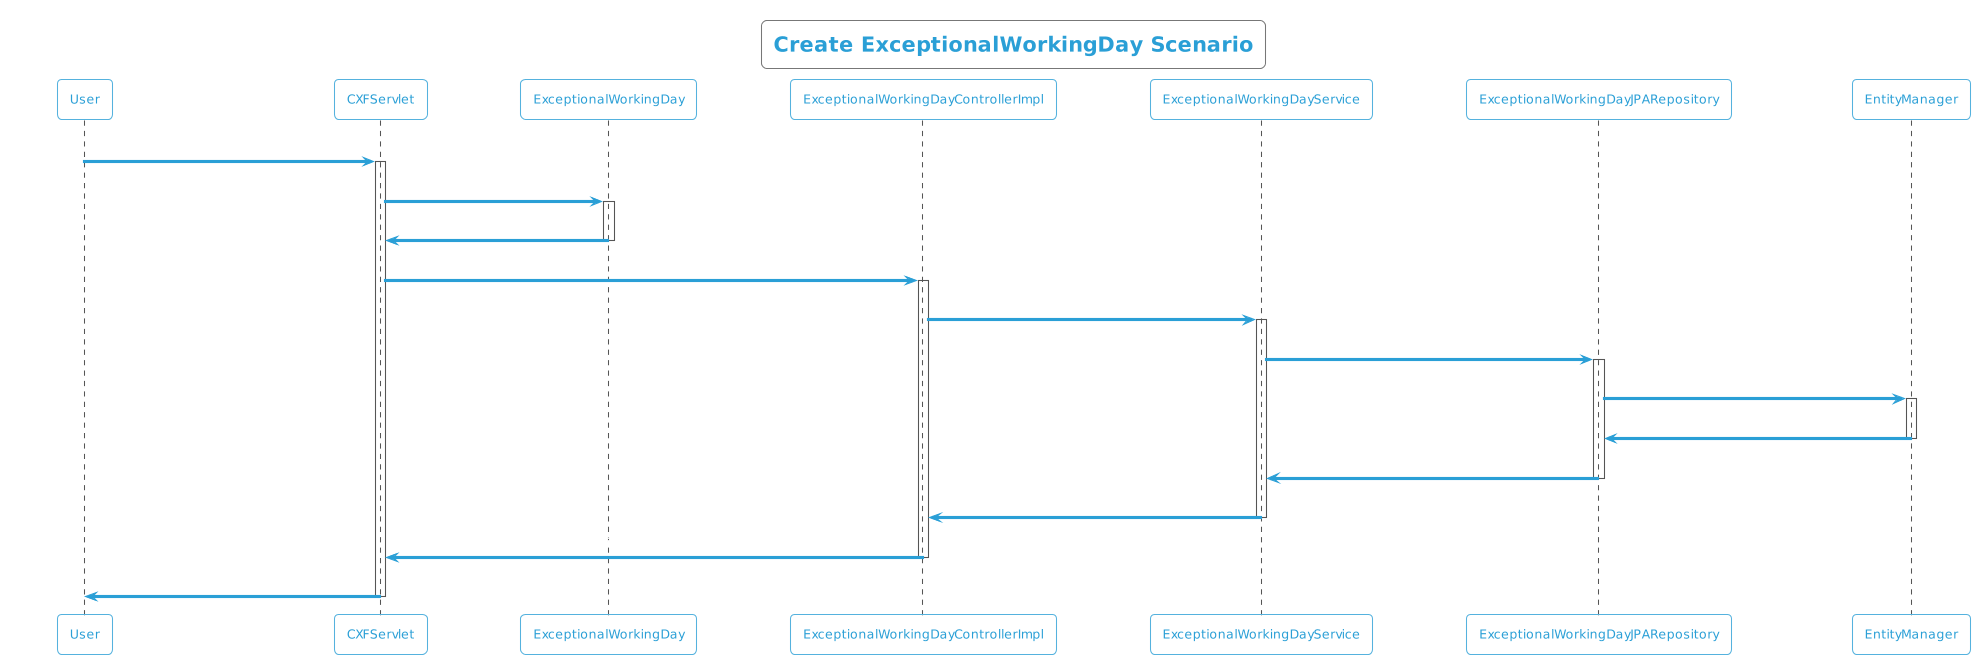

The diagram above was rendered by PlantUML. Its source (embedded in the PNG):
@startuml
!theme cyborg-outline
title Create ExceptionalWorkingDay Scenario
participant User
User -> CXFServlet: POST, ExceptionalWorkingDay
activate CXFServlet
CXFServlet -> ExceptionalWorkingDay: << create >>
activate ExceptionalWorkingDay
ExceptionalWorkingDay -> CXFServlet: << instance >>
deactivate ExceptionalWorkingDay
CXFServlet -> ExceptionalWorkingDayControllerImpl: create(:ExceptionalWorkingDay)
activate ExceptionalWorkingDayControllerImpl
ExceptionalWorkingDayControllerImpl -> ExceptionalWorkingDayService: create(:ExceptionalWorkingDay)
activate ExceptionalWorkingDayService
ExceptionalWorkingDayService -> ExceptionalWorkingDayJPARepository: create(:ExceptionalWorkingDay)
activate ExceptionalWorkingDayJPARepository
ExceptionalWorkingDayJPARepository -> EntityManager: save(:ExceptionalWorkingDay)
activate EntityManager
EntityManager -> ExceptionalWorkingDayJPARepository: << persisted ExceptionalWorkingDay >>
deactivate EntityManager
ExceptionalWorkingDayJPARepository -> ExceptionalWorkingDayService: << persisted ExceptionalWorkingDay >>
deactivate ExceptionalWorkingDayJPARepository
ExceptionalWorkingDayService -> ExceptionalWorkingDayControllerImpl: << persisted ExceptionalWorkingDay >>
deactivate ExceptionalWorkingDayService
ExceptionalWorkingDayControllerImpl -> CXFServlet: << persisted ExceptionalWorkingDay >>
deactivate ExceptionalWorkingDayControllerImpl
CXFServlet -> User: marshalled ExceptionalWorkingDay XML
deactivate CXFServlet
@enduml